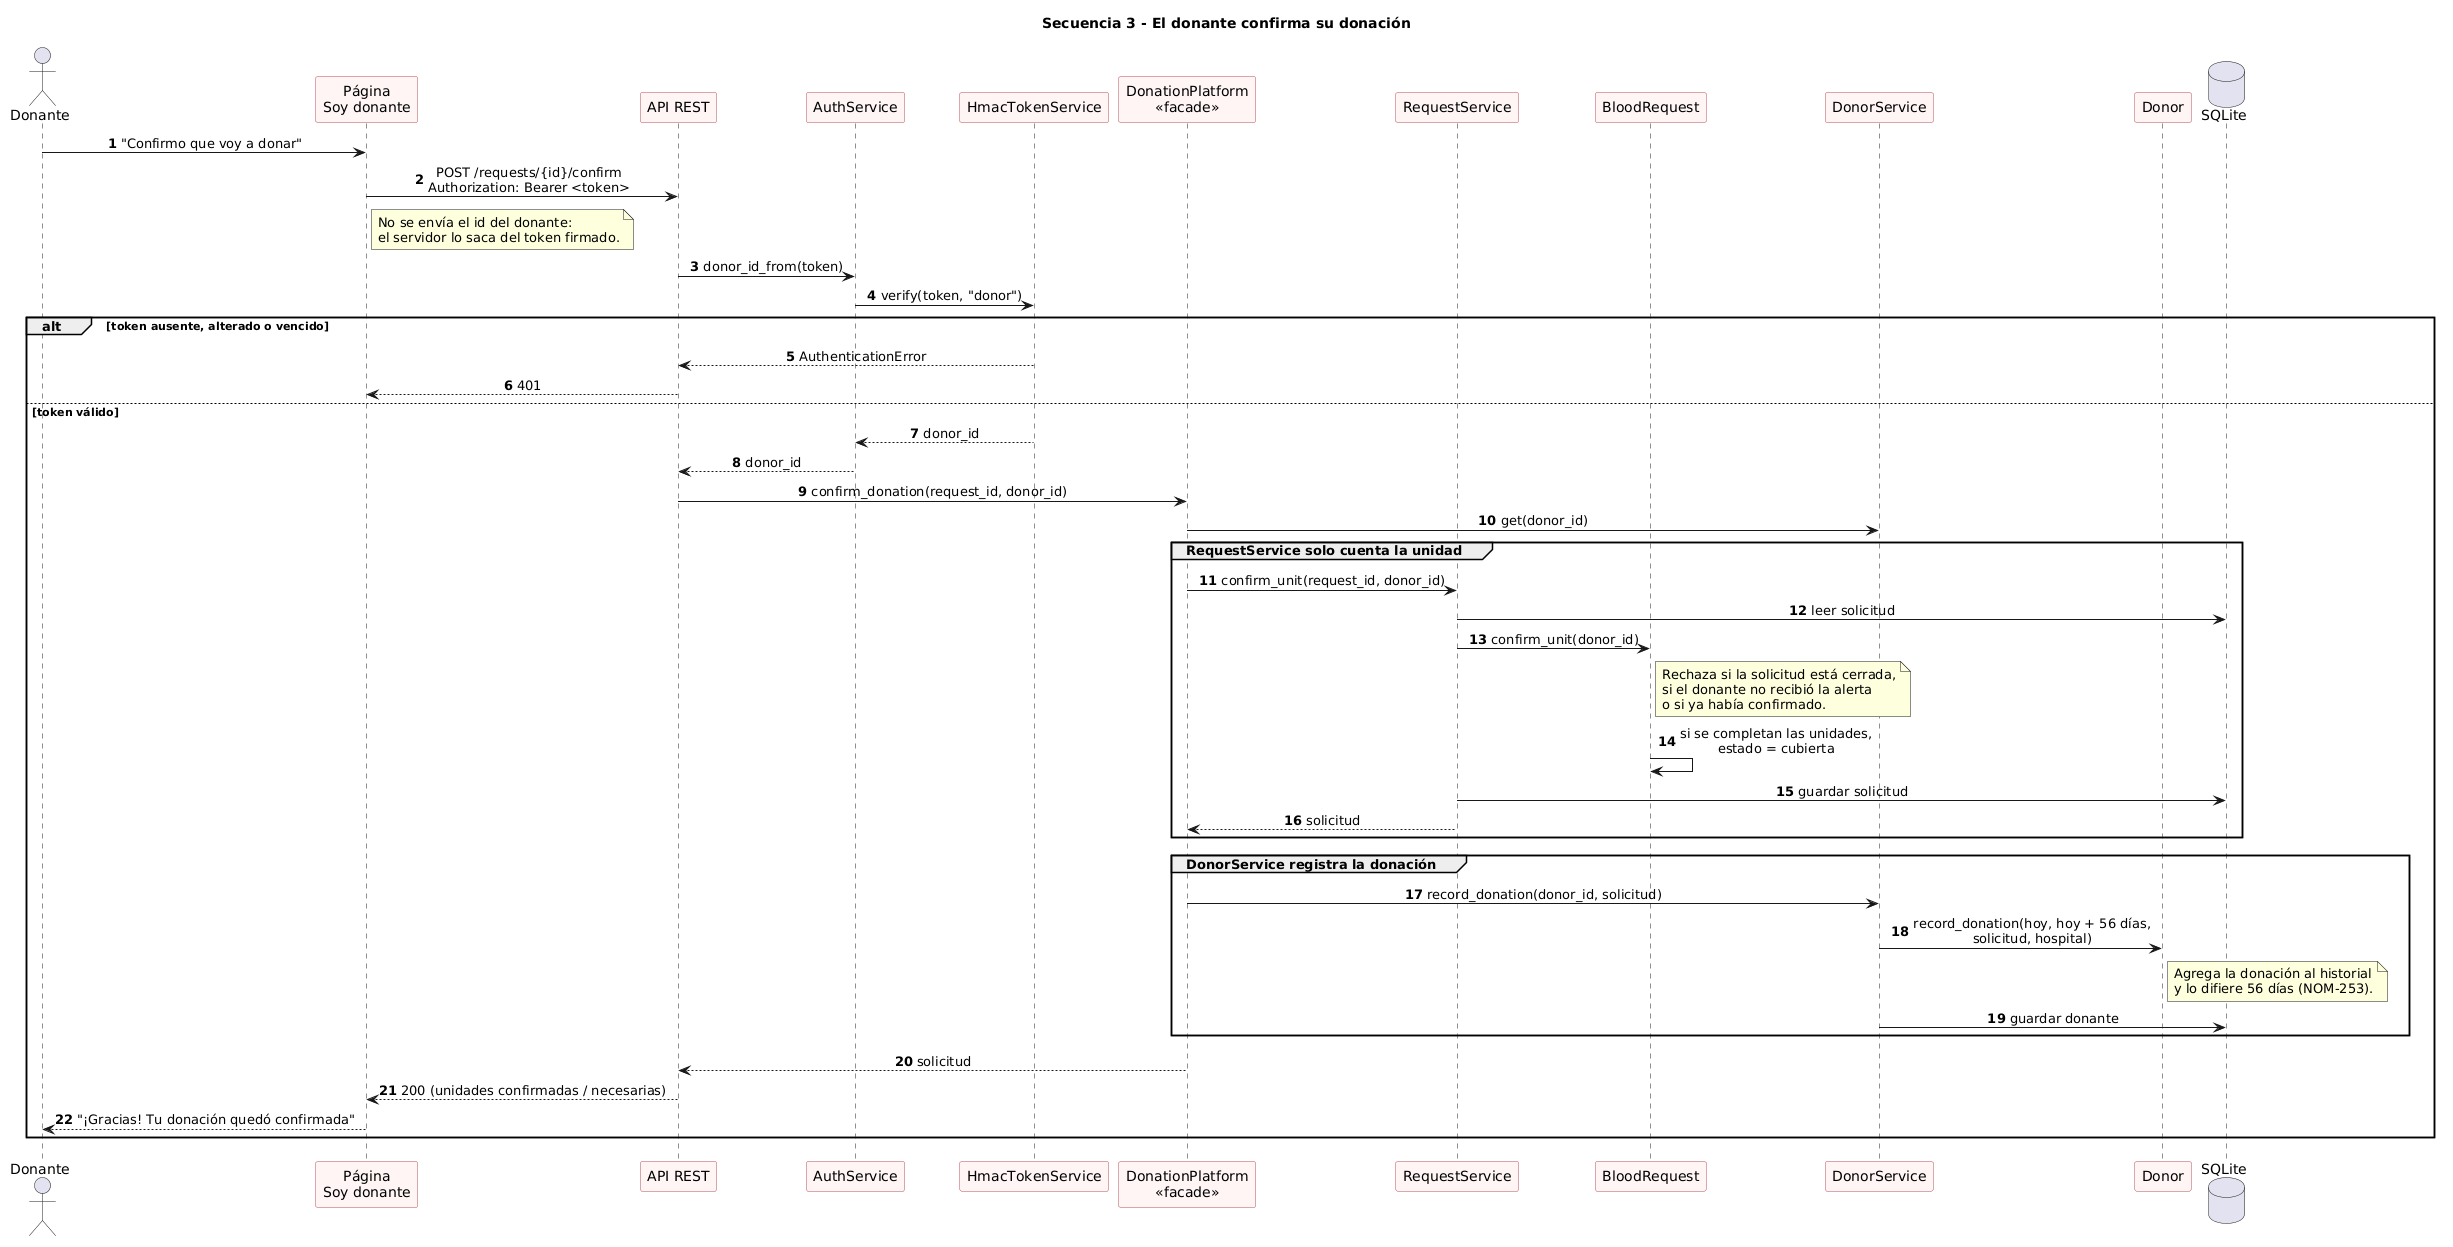

The diagram above was rendered by PlantUML. Its source (embedded in the PNG):
@startuml
title Secuencia 3 - El donante confirma su donación
autonumber
skinparam sequenceMessageAlign center
skinparam participant {
  BackgroundColor #FFF5F5
  BorderColor #B5545D
}

actor "Donante" as D
participant "Página\nSoy donante" as UI
participant "API REST" as API
participant "AuthService" as AUTH
participant "HmacTokenService" as TOK
participant "DonationPlatform\n<<facade>>" as P
participant "RequestService" as RS
participant "BloodRequest" as BR
participant "DonorService" as DS
participant "Donor" as DO
database "SQLite" as DB

D -> UI : "Confirmo que voy a donar"
UI -> API : POST /requests/{id}/confirm\nAuthorization: Bearer <token>
note right of UI
  No se envía el id del donante:
  el servidor lo saca del token firmado.
end note
API -> AUTH : donor_id_from(token)
AUTH -> TOK : verify(token, "donor")
alt token ausente, alterado o vencido
  TOK --> API : AuthenticationError
  API --> UI : 401
else token válido
  TOK --> AUTH : donor_id
  AUTH --> API : donor_id

  API -> P : confirm_donation(request_id, donor_id)
  P -> DS : get(donor_id)

  group RequestService solo cuenta la unidad
    P -> RS : confirm_unit(request_id, donor_id)
    RS -> DB : leer solicitud
    RS -> BR : confirm_unit(donor_id)
    note right of BR
      Rechaza si la solicitud está cerrada,
      si el donante no recibió la alerta
      o si ya había confirmado.
    end note
    BR -> BR : si se completan las unidades,\nestado = cubierta
    RS -> DB : guardar solicitud
    RS --> P : solicitud
  end

  group DonorService registra la donación
    P -> DS : record_donation(donor_id, solicitud)
    DS -> DO : record_donation(hoy, hoy + 56 días,\nsolicitud, hospital)
    note right of DO
      Agrega la donación al historial
      y lo difiere 56 días (NOM-253).
    end note
    DS -> DB : guardar donante
  end

  P --> API : solicitud
  API --> UI : 200 (unidades confirmadas / necesarias)
  UI --> D : "¡Gracias! Tu donación quedó confirmada"
end
@enduml